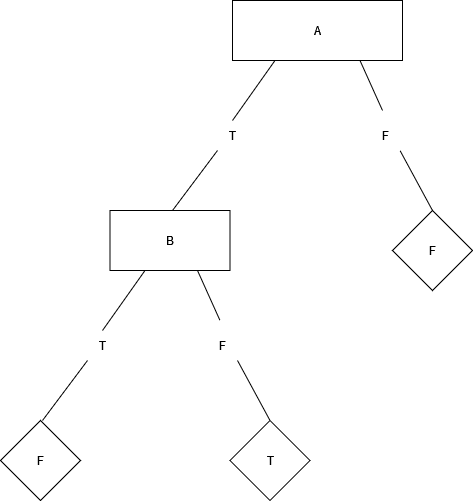

The diagram above was exported from draw.io. Its source (the exported page's mxGraphModel, read from the mxfile embedded in the PNG):
<mxGraphModel dx="948" dy="577" grid="1" gridSize="10" guides="1" tooltips="1" connect="1" arrows="1" fold="1" page="1" pageScale="1" pageWidth="850" pageHeight="1100" math="0" shadow="0">
  <root>
    <mxCell id="0" />
    <mxCell id="1" parent="0" />
    <mxCell id="Ji-d8z0byK50eLBnPrsR-1" value="А" style="rounded=0;whiteSpace=wrap;html=1;" vertex="1" parent="1">
      <mxGeometry x="330" y="110" width="170" height="60" as="geometry" />
    </mxCell>
    <mxCell id="Ji-d8z0byK50eLBnPrsR-3" value="" style="endArrow=none;html=1;rounded=0;entryX=0.25;entryY=1;entryDx=0;entryDy=0;exitX=0.5;exitY=0;exitDx=0;exitDy=0;startArrow=none;" edge="1" parent="1" source="Ji-d8z0byK50eLBnPrsR-6" target="Ji-d8z0byK50eLBnPrsR-1">
      <mxGeometry width="50" height="50" relative="1" as="geometry">
        <mxPoint x="290" y="330" as="sourcePoint" />
        <mxPoint x="450" y="290" as="targetPoint" />
        <Array as="points" />
      </mxGeometry>
    </mxCell>
    <mxCell id="Ji-d8z0byK50eLBnPrsR-4" value="" style="endArrow=none;html=1;rounded=0;entryX=0.75;entryY=1;entryDx=0;entryDy=0;startArrow=none;" edge="1" parent="1" target="Ji-d8z0byK50eLBnPrsR-1">
      <mxGeometry width="50" height="50" relative="1" as="geometry">
        <mxPoint x="480" y="220" as="sourcePoint" />
        <mxPoint x="450" y="290" as="targetPoint" />
        <Array as="points" />
      </mxGeometry>
    </mxCell>
    <mxCell id="Ji-d8z0byK50eLBnPrsR-6" value="Т" style="text;html=1;strokeColor=none;fillColor=none;align=center;verticalAlign=middle;whiteSpace=wrap;rounded=0;" vertex="1" parent="1">
      <mxGeometry x="300" y="230" width="60" height="30" as="geometry" />
    </mxCell>
    <mxCell id="Ji-d8z0byK50eLBnPrsR-7" value="" style="endArrow=none;html=1;rounded=0;entryX=0.25;entryY=1;entryDx=0;entryDy=0;" edge="1" parent="1" target="Ji-d8z0byK50eLBnPrsR-6">
      <mxGeometry width="50" height="50" relative="1" as="geometry">
        <mxPoint x="270" y="320" as="sourcePoint" />
        <mxPoint x="372.5" y="170" as="targetPoint" />
        <Array as="points" />
      </mxGeometry>
    </mxCell>
    <mxCell id="Ji-d8z0byK50eLBnPrsR-8" value="F" style="text;html=1;strokeColor=none;fillColor=none;align=center;verticalAlign=middle;whiteSpace=wrap;rounded=0;" vertex="1" parent="1">
      <mxGeometry x="452.5" y="230" width="60" height="30" as="geometry" />
    </mxCell>
    <mxCell id="Ji-d8z0byK50eLBnPrsR-10" value="" style="endArrow=none;html=1;rounded=0;entryX=0.75;entryY=1;entryDx=0;entryDy=0;" edge="1" parent="1" target="Ji-d8z0byK50eLBnPrsR-8">
      <mxGeometry width="50" height="50" relative="1" as="geometry">
        <mxPoint x="530" y="320" as="sourcePoint" />
        <mxPoint x="450" y="290" as="targetPoint" />
      </mxGeometry>
    </mxCell>
    <mxCell id="Ji-d8z0byK50eLBnPrsR-12" value="F" style="rhombus;whiteSpace=wrap;html=1;" vertex="1" parent="1">
      <mxGeometry x="98" y="530" width="80" height="80" as="geometry" />
    </mxCell>
    <mxCell id="Ji-d8z0byK50eLBnPrsR-14" value="F" style="rhombus;whiteSpace=wrap;html=1;" vertex="1" parent="1">
      <mxGeometry x="490" y="320" width="80" height="80" as="geometry" />
    </mxCell>
    <mxCell id="Ji-d8z0byK50eLBnPrsR-15" value="T" style="rhombus;whiteSpace=wrap;html=1;" vertex="1" parent="1">
      <mxGeometry x="327.5" y="530" width="80" height="80" as="geometry" />
    </mxCell>
    <mxCell id="Ji-d8z0byK50eLBnPrsR-16" value="B" style="rounded=0;whiteSpace=wrap;html=1;" vertex="1" parent="1">
      <mxGeometry x="207.5" y="320" width="120" height="60" as="geometry" />
    </mxCell>
    <mxCell id="Ji-d8z0byK50eLBnPrsR-17" value="" style="endArrow=none;html=1;rounded=0;entryX=0.25;entryY=1;entryDx=0;entryDy=0;exitX=0.5;exitY=0;exitDx=0;exitDy=0;startArrow=none;" edge="1" source="Ji-d8z0byK50eLBnPrsR-18" parent="1">
      <mxGeometry width="50" height="50" relative="1" as="geometry">
        <mxPoint x="160" y="540" as="sourcePoint" />
        <mxPoint x="242.5" y="380" as="targetPoint" />
        <Array as="points" />
      </mxGeometry>
    </mxCell>
    <mxCell id="Ji-d8z0byK50eLBnPrsR-18" value="T" style="text;html=1;strokeColor=none;fillColor=none;align=center;verticalAlign=middle;whiteSpace=wrap;rounded=0;" vertex="1" parent="1">
      <mxGeometry x="170" y="440" width="60" height="30" as="geometry" />
    </mxCell>
    <mxCell id="Ji-d8z0byK50eLBnPrsR-19" value="" style="endArrow=none;html=1;rounded=0;entryX=0.25;entryY=1;entryDx=0;entryDy=0;" edge="1" target="Ji-d8z0byK50eLBnPrsR-18" parent="1">
      <mxGeometry width="50" height="50" relative="1" as="geometry">
        <mxPoint x="140" y="530" as="sourcePoint" />
        <mxPoint x="242.5" y="380" as="targetPoint" />
        <Array as="points" />
      </mxGeometry>
    </mxCell>
    <mxCell id="Ji-d8z0byK50eLBnPrsR-22" value="" style="endArrow=none;html=1;rounded=0;entryX=0.75;entryY=1;entryDx=0;entryDy=0;startArrow=none;" edge="1" parent="1">
      <mxGeometry width="50" height="50" relative="1" as="geometry">
        <mxPoint x="317.5" y="430" as="sourcePoint" />
        <mxPoint x="295" y="380" as="targetPoint" />
        <Array as="points" />
      </mxGeometry>
    </mxCell>
    <mxCell id="Ji-d8z0byK50eLBnPrsR-23" value="F" style="text;html=1;strokeColor=none;fillColor=none;align=center;verticalAlign=middle;whiteSpace=wrap;rounded=0;" vertex="1" parent="1">
      <mxGeometry x="290" y="440" width="60" height="30" as="geometry" />
    </mxCell>
    <mxCell id="Ji-d8z0byK50eLBnPrsR-24" value="" style="endArrow=none;html=1;rounded=0;entryX=0.75;entryY=1;entryDx=0;entryDy=0;" edge="1" target="Ji-d8z0byK50eLBnPrsR-23" parent="1">
      <mxGeometry width="50" height="50" relative="1" as="geometry">
        <mxPoint x="367.5" y="530" as="sourcePoint" />
        <mxPoint x="287.5" y="500" as="targetPoint" />
      </mxGeometry>
    </mxCell>
  </root>
</mxGraphModel>